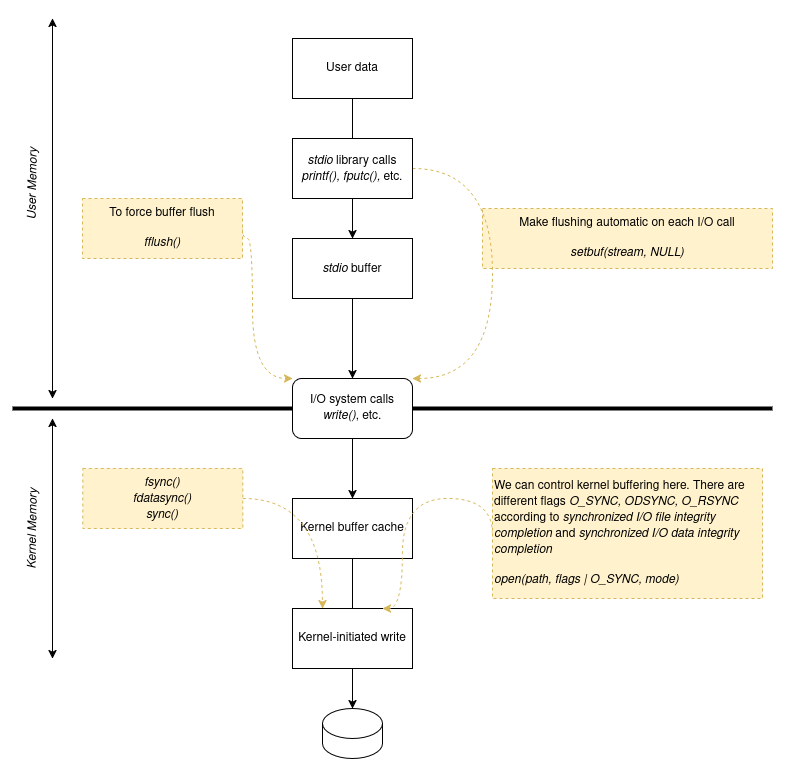

The diagram above was exported from draw.io. Its source (the exported page's mxGraphModel, read from the mxfile embedded in the PNG):
<mxGraphModel dx="1428" dy="790" grid="1" gridSize="10" guides="1" tooltips="1" connect="1" arrows="1" fold="1" page="1" pageScale="1" pageWidth="850" pageHeight="1100" math="0" shadow="0">
  <root>
    <mxCell id="0" />
    <mxCell id="1" parent="0" />
    <mxCell id="i2tidNXk0LauM3Mvuwf3-16" value="Kernel buffer cache" style="rounded=0;whiteSpace=wrap;html=1;" vertex="1" parent="1">
      <mxGeometry x="320" y="520" width="120" height="60" as="geometry" />
    </mxCell>
    <mxCell id="i2tidNXk0LauM3Mvuwf3-11" value="Make flushing automatic on each I/O call&lt;br&gt;&lt;br&gt;&lt;i&gt;setbuf(stream, NULL)&lt;/i&gt;" style="text;html=1;align=center;verticalAlign=middle;whiteSpace=wrap;rounded=0;fillColor=#fff2cc;strokeColor=#d6b656;dashed=1;" vertex="1" parent="1">
      <mxGeometry x="510" y="230" width="290" height="60" as="geometry" />
    </mxCell>
    <mxCell id="i2tidNXk0LauM3Mvuwf3-8" value="" style="endArrow=none;html=1;rounded=0;strokeWidth=4;" edge="1" parent="1">
      <mxGeometry width="50" height="50" relative="1" as="geometry">
        <mxPoint x="40" y="430" as="sourcePoint" />
        <mxPoint x="800" y="430" as="targetPoint" />
      </mxGeometry>
    </mxCell>
    <mxCell id="i2tidNXk0LauM3Mvuwf3-20" style="edgeStyle=orthogonalEdgeStyle;rounded=0;orthogonalLoop=1;jettySize=auto;html=1;exitX=0.5;exitY=1;exitDx=0;exitDy=0;entryX=0.5;entryY=0;entryDx=0;entryDy=0;" edge="1" parent="1" source="i2tidNXk0LauM3Mvuwf3-1" target="i2tidNXk0LauM3Mvuwf3-4">
      <mxGeometry relative="1" as="geometry" />
    </mxCell>
    <mxCell id="i2tidNXk0LauM3Mvuwf3-1" value="User data" style="rounded=0;whiteSpace=wrap;html=1;" vertex="1" parent="1">
      <mxGeometry x="320" y="60" width="120" height="60" as="geometry" />
    </mxCell>
    <mxCell id="i2tidNXk0LauM3Mvuwf3-10" style="edgeStyle=orthogonalEdgeStyle;rounded=0;orthogonalLoop=1;jettySize=auto;html=1;exitX=1;exitY=0.5;exitDx=0;exitDy=0;entryX=1;entryY=0;entryDx=0;entryDy=0;curved=1;dashed=1;fillColor=#fff2cc;strokeColor=#d6b656;" edge="1" parent="1" source="i2tidNXk0LauM3Mvuwf3-2" target="i2tidNXk0LauM3Mvuwf3-6">
      <mxGeometry relative="1" as="geometry">
        <Array as="points">
          <mxPoint x="520" y="190" />
          <mxPoint x="520" y="400" />
        </Array>
      </mxGeometry>
    </mxCell>
    <mxCell id="i2tidNXk0LauM3Mvuwf3-2" value="&lt;i&gt;stdio &lt;/i&gt;library calls &lt;i&gt;printf(), fputc(), &lt;/i&gt;etc." style="rounded=0;whiteSpace=wrap;html=1;" vertex="1" parent="1">
      <mxGeometry x="320" y="160" width="120" height="60" as="geometry" />
    </mxCell>
    <mxCell id="i2tidNXk0LauM3Mvuwf3-7" style="edgeStyle=orthogonalEdgeStyle;rounded=0;orthogonalLoop=1;jettySize=auto;html=1;exitX=0.5;exitY=1;exitDx=0;exitDy=0;entryX=0.5;entryY=0;entryDx=0;entryDy=0;" edge="1" parent="1" source="i2tidNXk0LauM3Mvuwf3-4" target="i2tidNXk0LauM3Mvuwf3-6">
      <mxGeometry relative="1" as="geometry" />
    </mxCell>
    <mxCell id="i2tidNXk0LauM3Mvuwf3-4" value="&lt;i&gt;stdio &lt;/i&gt;buffer" style="rounded=0;whiteSpace=wrap;html=1;" vertex="1" parent="1">
      <mxGeometry x="320" y="260" width="120" height="60" as="geometry" />
    </mxCell>
    <mxCell id="i2tidNXk0LauM3Mvuwf3-18" style="edgeStyle=orthogonalEdgeStyle;rounded=0;orthogonalLoop=1;jettySize=auto;html=1;exitX=0.5;exitY=1;exitDx=0;exitDy=0;entryX=0.5;entryY=0;entryDx=0;entryDy=0;" edge="1" parent="1" source="i2tidNXk0LauM3Mvuwf3-6" target="i2tidNXk0LauM3Mvuwf3-16">
      <mxGeometry relative="1" as="geometry" />
    </mxCell>
    <mxCell id="i2tidNXk0LauM3Mvuwf3-6" value="I/O system calls &lt;i&gt;write()&lt;/i&gt;, etc." style="rounded=1;whiteSpace=wrap;html=1;" vertex="1" parent="1">
      <mxGeometry x="320" y="400" width="120" height="60" as="geometry" />
    </mxCell>
    <mxCell id="i2tidNXk0LauM3Mvuwf3-14" style="edgeStyle=orthogonalEdgeStyle;rounded=0;orthogonalLoop=1;jettySize=auto;html=1;exitX=1;exitY=0.5;exitDx=0;exitDy=0;entryX=0;entryY=0;entryDx=0;entryDy=0;curved=1;dashed=1;fillColor=#fff2cc;strokeColor=#d6b656;" edge="1" parent="1" source="i2tidNXk0LauM3Mvuwf3-12" target="i2tidNXk0LauM3Mvuwf3-6">
      <mxGeometry relative="1" as="geometry">
        <Array as="points">
          <mxPoint x="280" y="260" />
          <mxPoint x="280" y="400" />
        </Array>
      </mxGeometry>
    </mxCell>
    <mxCell id="i2tidNXk0LauM3Mvuwf3-12" value="To force buffer flush&lt;br&gt;&lt;br&gt;&lt;i&gt;fflush()&lt;/i&gt;" style="text;html=1;align=center;verticalAlign=middle;whiteSpace=wrap;rounded=0;fillColor=#fff2cc;strokeColor=#d6b656;dashed=1;" vertex="1" parent="1">
      <mxGeometry x="110" y="220" width="160" height="60" as="geometry" />
    </mxCell>
    <mxCell id="i2tidNXk0LauM3Mvuwf3-17" style="edgeStyle=orthogonalEdgeStyle;rounded=0;orthogonalLoop=1;jettySize=auto;html=1;exitX=1;exitY=0.5;exitDx=0;exitDy=0;entryX=0.25;entryY=0;entryDx=0;entryDy=0;curved=1;fillColor=#fff2cc;strokeColor=#d6b656;dashed=1;" edge="1" parent="1" source="i2tidNXk0LauM3Mvuwf3-15" target="i2tidNXk0LauM3Mvuwf3-19">
      <mxGeometry relative="1" as="geometry" />
    </mxCell>
    <mxCell id="i2tidNXk0LauM3Mvuwf3-15" value="&lt;i&gt;fsync()&lt;br&gt;fdatasync()&lt;br&gt;sync()&lt;/i&gt;" style="text;html=1;align=center;verticalAlign=middle;whiteSpace=wrap;rounded=0;fillColor=#fff2cc;strokeColor=#d6b656;dashed=1;" vertex="1" parent="1">
      <mxGeometry x="110.35" y="490" width="160" height="60" as="geometry" />
    </mxCell>
    <mxCell id="i2tidNXk0LauM3Mvuwf3-22" style="edgeStyle=orthogonalEdgeStyle;rounded=0;orthogonalLoop=1;jettySize=auto;html=1;exitX=0.5;exitY=1;exitDx=0;exitDy=0;" edge="1" parent="1" source="i2tidNXk0LauM3Mvuwf3-16" target="i2tidNXk0LauM3Mvuwf3-21">
      <mxGeometry relative="1" as="geometry" />
    </mxCell>
    <mxCell id="i2tidNXk0LauM3Mvuwf3-19" value="Kernel-initiated write" style="rounded=0;whiteSpace=wrap;html=1;" vertex="1" parent="1">
      <mxGeometry x="320" y="630" width="120" height="60" as="geometry" />
    </mxCell>
    <mxCell id="i2tidNXk0LauM3Mvuwf3-21" value="" style="shape=cylinder3;whiteSpace=wrap;html=1;boundedLbl=1;backgroundOutline=1;size=15;" vertex="1" parent="1">
      <mxGeometry x="350" y="730" width="60" height="50" as="geometry" />
    </mxCell>
    <mxCell id="i2tidNXk0LauM3Mvuwf3-24" style="edgeStyle=orthogonalEdgeStyle;rounded=0;orthogonalLoop=1;jettySize=auto;html=1;exitX=0;exitY=0.5;exitDx=0;exitDy=0;entryX=0.75;entryY=0;entryDx=0;entryDy=0;curved=1;dashed=1;fillColor=#fff2cc;strokeColor=#d6b656;" edge="1" parent="1" source="i2tidNXk0LauM3Mvuwf3-23" target="i2tidNXk0LauM3Mvuwf3-19">
      <mxGeometry relative="1" as="geometry">
        <Array as="points">
          <mxPoint x="430" y="520" />
          <mxPoint x="430" y="630" />
        </Array>
      </mxGeometry>
    </mxCell>
    <mxCell id="i2tidNXk0LauM3Mvuwf3-23" value="We can control kernel buffering here. There are different flags &lt;i&gt;O_SYNC, ODSYNC, O_RSYNC&lt;/i&gt; according to &lt;i&gt;synchronized I/O file integrity completion &lt;/i&gt;and &lt;i&gt;synchronized I/O data integrity completion&lt;/i&gt;&lt;br&gt;&lt;br&gt;&lt;div align=&quot;left&quot;&gt;&lt;i&gt;open(path, flags | O_SYNC, mode)&lt;/i&gt;&lt;/div&gt;" style="text;html=1;align=left;verticalAlign=middle;whiteSpace=wrap;rounded=0;fillColor=#fff2cc;strokeColor=#d6b656;dashed=1;" vertex="1" parent="1">
      <mxGeometry x="520" y="490" width="270" height="130" as="geometry" />
    </mxCell>
    <mxCell id="i2tidNXk0LauM3Mvuwf3-25" value="" style="endArrow=classic;startArrow=classic;html=1;rounded=0;" edge="1" parent="1">
      <mxGeometry width="50" height="50" relative="1" as="geometry">
        <mxPoint x="80" y="420" as="sourcePoint" />
        <mxPoint x="80" y="40" as="targetPoint" />
      </mxGeometry>
    </mxCell>
    <mxCell id="i2tidNXk0LauM3Mvuwf3-26" value="&lt;i&gt;User Memory&lt;/i&gt;" style="text;html=1;align=center;verticalAlign=middle;whiteSpace=wrap;rounded=0;rotation=-89;" vertex="1" parent="1">
      <mxGeometry x="10.35" y="190" width="100" height="30" as="geometry" />
    </mxCell>
    <mxCell id="i2tidNXk0LauM3Mvuwf3-27" value="" style="endArrow=classic;startArrow=classic;html=1;rounded=0;" edge="1" parent="1">
      <mxGeometry width="50" height="50" relative="1" as="geometry">
        <mxPoint x="80" y="680" as="sourcePoint" />
        <mxPoint x="80" y="440" as="targetPoint" />
      </mxGeometry>
    </mxCell>
    <mxCell id="i2tidNXk0LauM3Mvuwf3-28" value="&lt;i&gt;Kernel Memory&lt;/i&gt;" style="text;html=1;align=center;verticalAlign=middle;whiteSpace=wrap;rounded=0;rotation=-89;" vertex="1" parent="1">
      <mxGeometry x="10.350000000000001" y="535" width="100" height="30" as="geometry" />
    </mxCell>
  </root>
</mxGraphModel>